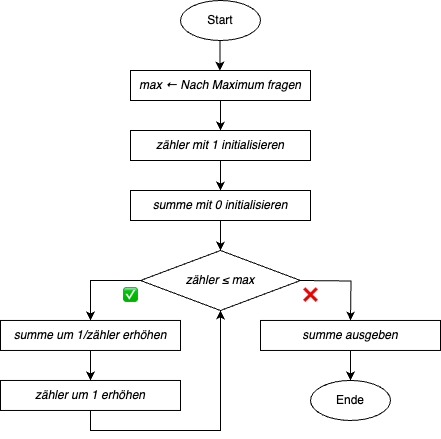

The diagram above was exported from draw.io. Its source (the exported page's mxGraphModel, read from the mxfile embedded in the PNG):
<mxGraphModel dx="541" dy="341" grid="1" gridSize="10" guides="1" tooltips="1" connect="1" arrows="1" fold="1" page="1" pageScale="1" pageWidth="827" pageHeight="1169" math="0" shadow="0">
  <root>
    <mxCell id="0" />
    <mxCell id="1" parent="0" />
    <mxCell id="pW3EAtqUkS_IZ-7F1VMs-13" style="edgeStyle=orthogonalEdgeStyle;rounded=0;orthogonalLoop=1;jettySize=auto;html=1;exitX=0;exitY=0.5;exitDx=0;exitDy=0;entryX=0.5;entryY=0;entryDx=0;entryDy=0;" edge="1" parent="1" source="0PlB3zbr5TJ0uCk6zRgV-3" target="0PlB3zbr5TJ0uCk6zRgV-7">
      <mxGeometry relative="1" as="geometry" />
    </mxCell>
    <mxCell id="0PlB3zbr5TJ0uCk6zRgV-3" value="&lt;i&gt;zähler ≤ max&lt;/i&gt;" style="rhombus;whiteSpace=wrap;html=1;" parent="1" vertex="1">
      <mxGeometry x="190" y="520.0000000000001" width="160" height="60" as="geometry" />
    </mxCell>
    <mxCell id="pW3EAtqUkS_IZ-7F1VMs-7" style="edgeStyle=orthogonalEdgeStyle;rounded=0;orthogonalLoop=1;jettySize=auto;html=1;exitX=0.5;exitY=1;exitDx=0;exitDy=0;entryX=0.5;entryY=0;entryDx=0;entryDy=0;" edge="1" parent="1" source="0PlB3zbr5TJ0uCk6zRgV-7" target="0PlB3zbr5TJ0uCk6zRgV-19">
      <mxGeometry relative="1" as="geometry" />
    </mxCell>
    <mxCell id="0PlB3zbr5TJ0uCk6zRgV-7" value="&lt;i&gt;summe um 1/zähler erhöhen&lt;/i&gt;" style="rounded=0;whiteSpace=wrap;html=1;" parent="1" vertex="1">
      <mxGeometry x="50" y="589.97" width="180" height="30" as="geometry" />
    </mxCell>
    <mxCell id="0PlB3zbr5TJ0uCk6zRgV-11" value="✅" style="text;html=1;strokeColor=none;fillColor=none;align=center;verticalAlign=middle;whiteSpace=wrap;rounded=0;" parent="1" vertex="1">
      <mxGeometry x="150" y="550.0000000000001" width="60" height="30" as="geometry" />
    </mxCell>
    <mxCell id="0PlB3zbr5TJ0uCk6zRgV-44" style="edgeStyle=orthogonalEdgeStyle;rounded=0;orthogonalLoop=1;jettySize=auto;html=1;exitX=0.5;exitY=0;exitDx=0;exitDy=0;entryX=0.5;entryY=1;entryDx=0;entryDy=0;" parent="1" source="0PlB3zbr5TJ0uCk6zRgV-19" edge="1" target="0PlB3zbr5TJ0uCk6zRgV-3">
      <mxGeometry relative="1" as="geometry">
        <mxPoint x="270" y="390" as="targetPoint" />
        <Array as="points">
          <mxPoint x="140" y="699.97" />
          <mxPoint x="270" y="699.97" />
        </Array>
      </mxGeometry>
    </mxCell>
    <mxCell id="0PlB3zbr5TJ0uCk6zRgV-19" value="&lt;i&gt;zähler um 1 erhöhen&lt;br&gt;&lt;/i&gt;" style="rounded=0;whiteSpace=wrap;html=1;" parent="1" vertex="1">
      <mxGeometry x="50" y="649.97" width="180" height="30" as="geometry" />
    </mxCell>
    <mxCell id="0PlB3zbr5TJ0uCk6zRgV-34" value="Start" style="ellipse;whiteSpace=wrap;html=1;" parent="1" vertex="1">
      <mxGeometry x="230" y="270" width="80" height="40" as="geometry" />
    </mxCell>
    <mxCell id="0PlB3zbr5TJ0uCk6zRgV-35" style="edgeStyle=orthogonalEdgeStyle;rounded=0;orthogonalLoop=1;jettySize=auto;html=1;exitX=0.5;exitY=1;exitDx=0;exitDy=0;entryX=0.5;entryY=0;entryDx=0;entryDy=0;" parent="1" edge="1">
      <mxGeometry relative="1" as="geometry">
        <mxPoint x="269.4100000000001" y="310" as="sourcePoint" />
        <mxPoint x="269.4100000000001" y="340" as="targetPoint" />
      </mxGeometry>
    </mxCell>
    <mxCell id="0PlB3zbr5TJ0uCk6zRgV-36" style="edgeStyle=orthogonalEdgeStyle;rounded=0;orthogonalLoop=1;jettySize=auto;html=1;exitX=0.5;exitY=1;exitDx=0;exitDy=0;entryX=0.5;entryY=0;entryDx=0;entryDy=0;" parent="1" target="0PlB3zbr5TJ0uCk6zRgV-3" edge="1" source="pW3EAtqUkS_IZ-7F1VMs-5">
      <mxGeometry relative="1" as="geometry">
        <mxPoint x="270" y="500" as="sourcePoint" />
        <mxPoint x="269.65999999999997" y="409.32999999999987" as="targetPoint" />
      </mxGeometry>
    </mxCell>
    <mxCell id="pW3EAtqUkS_IZ-7F1VMs-4" style="edgeStyle=orthogonalEdgeStyle;rounded=0;orthogonalLoop=1;jettySize=auto;html=1;exitX=0.5;exitY=1;exitDx=0;exitDy=0;entryX=0.5;entryY=0;entryDx=0;entryDy=0;" edge="1" parent="1" source="0PlB3zbr5TJ0uCk6zRgV-37" target="pW3EAtqUkS_IZ-7F1VMs-1">
      <mxGeometry relative="1" as="geometry" />
    </mxCell>
    <mxCell id="0PlB3zbr5TJ0uCk6zRgV-37" value="&lt;i&gt;max ← Nach Maximum fragen&lt;/i&gt;" style="rounded=0;whiteSpace=wrap;html=1;" parent="1" vertex="1">
      <mxGeometry x="180" y="340" width="180" height="30" as="geometry" />
    </mxCell>
    <mxCell id="0PlB3zbr5TJ0uCk6zRgV-47" style="edgeStyle=orthogonalEdgeStyle;rounded=0;orthogonalLoop=1;jettySize=auto;html=1;" parent="1" edge="1">
      <mxGeometry relative="1" as="geometry">
        <mxPoint x="350" y="550" as="sourcePoint" />
        <mxPoint x="400" y="589.9700000000001" as="targetPoint" />
      </mxGeometry>
    </mxCell>
    <mxCell id="0PlB3zbr5TJ0uCk6zRgV-48" value="Ende" style="ellipse;whiteSpace=wrap;html=1;" parent="1" vertex="1">
      <mxGeometry x="360" y="649.9700000000001" width="80" height="40" as="geometry" />
    </mxCell>
    <mxCell id="0PlB3zbr5TJ0uCk6zRgV-49" value="❌" style="text;html=1;strokeColor=none;fillColor=none;align=center;verticalAlign=middle;whiteSpace=wrap;rounded=1;" parent="1" vertex="1">
      <mxGeometry x="330" y="550.0000000000001" width="60" height="30" as="geometry" />
    </mxCell>
    <mxCell id="pW3EAtqUkS_IZ-7F1VMs-6" style="edgeStyle=orthogonalEdgeStyle;rounded=0;orthogonalLoop=1;jettySize=auto;html=1;exitX=0.5;exitY=1;exitDx=0;exitDy=0;entryX=0.5;entryY=0;entryDx=0;entryDy=0;" edge="1" parent="1" source="pW3EAtqUkS_IZ-7F1VMs-1" target="pW3EAtqUkS_IZ-7F1VMs-5">
      <mxGeometry relative="1" as="geometry" />
    </mxCell>
    <mxCell id="pW3EAtqUkS_IZ-7F1VMs-1" value="&lt;i&gt;zähler mit 1 initialisieren&lt;/i&gt;" style="rounded=0;whiteSpace=wrap;html=1;" vertex="1" parent="1">
      <mxGeometry x="180" y="400" width="180" height="30" as="geometry" />
    </mxCell>
    <mxCell id="pW3EAtqUkS_IZ-7F1VMs-5" value="&lt;i&gt;summe mit 0 initialisieren&lt;/i&gt;" style="rounded=0;whiteSpace=wrap;html=1;" vertex="1" parent="1">
      <mxGeometry x="180" y="460" width="180" height="30" as="geometry" />
    </mxCell>
    <mxCell id="pW3EAtqUkS_IZ-7F1VMs-14" style="edgeStyle=orthogonalEdgeStyle;rounded=0;orthogonalLoop=1;jettySize=auto;html=1;exitX=0.5;exitY=1;exitDx=0;exitDy=0;entryX=0.5;entryY=0;entryDx=0;entryDy=0;" edge="1" parent="1" source="pW3EAtqUkS_IZ-7F1VMs-9" target="0PlB3zbr5TJ0uCk6zRgV-48">
      <mxGeometry relative="1" as="geometry" />
    </mxCell>
    <mxCell id="pW3EAtqUkS_IZ-7F1VMs-9" value="&lt;i&gt;summe ausgeben&lt;/i&gt;" style="rounded=0;whiteSpace=wrap;html=1;" vertex="1" parent="1">
      <mxGeometry x="310" y="589.97" width="180" height="30" as="geometry" />
    </mxCell>
  </root>
</mxGraphModel>